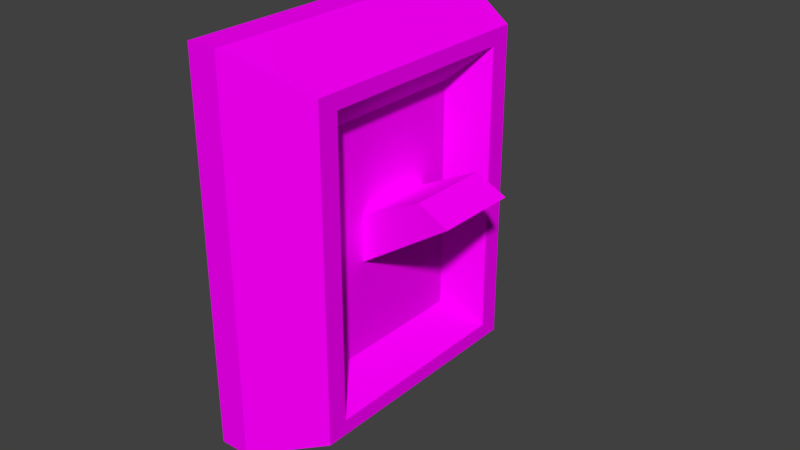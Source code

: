 # Source: Light_switch.blend  (saved by Blender 2.79.0; exported with 4.5.12 LTS)
import bpy
from mathutils import Matrix  # noqa: F401  (used for matrix-valued properties, if any)

bpy.ops.wm.read_factory_settings(use_empty=True)
scene = bpy.context.scene
scene.name = 'Scene'

# ---- collections
col_collection_1 = bpy.data.collections.new('Collection 1'); scene.collection.children.link(col_collection_1)

# ---- images (referenced by path relative to the original .blend; pixels are not part of the script)
import os
ASSET_DIR = os.environ.get("B2B_ASSET_DIR", "")  # directory of the original .blend (textures are referenced by path, not embedded)
HERE = os.path.dirname(os.path.abspath(__file__))  # packed textures are extracted next to this script under _unpacked/

def load_image(name, relpath, width, height, colorspace="sRGB"):
    """Load a texture the original file referenced (path relative to the .blend, or extracted next to this script)."""
    p = next((c for c in (os.path.join(HERE, relpath), os.path.join(ASSET_DIR, relpath)) if relpath and os.path.exists(c)), "")
    if p:
        img = bpy.data.images.load(p, check_existing=True)
        img.name = name
    else:  # same state as the original file: an image datablock whose file is absent (Cycles renders it pink)
        img = bpy.data.images.new(name, width, height)
        img.source = "FILE"
        img.filepath = "//" + (relpath or name)
    img.colorspace_settings.name = colorspace
    return img
img_a_light_switch_png = load_image('a_light_switch.png', '', 1024, 1024, 'sRGB')

# ---- materials (node trees are filled in below, after node groups)
mat_material = bpy.data.materials.new('Material')
mat_material.alpha_threshold = 0.0
mat_material.roughness = 0.5

# ---- material node trees
mat_material.use_nodes = True; mat_material.node_tree.nodes.clear()
_N = mat_material.node_tree.nodes; _L = mat_material.node_tree.links
n0 = _N.new('ShaderNodeOutputMaterial'); n0.name = 'Material Output'; n0.location = (300, 300)
n1 = _N.new('ShaderNodeBsdfDiffuse'); n1.name = 'Diffuse BSDF'; n1.location = (10, 300)
n2 = _N.new('ShaderNodeTexImage'); n2.name = 'Image Texture'; n2.location = (-180, 300)
n2.width = 140
n2.image = img_a_light_switch_png
_L.new(n1.outputs[0], n0.inputs[0])
_L.new(n2.outputs[0], n1.inputs[0])
n0.is_active_output = True

# ---- world
world_world = bpy.data.worlds.new('World'); scene.world = world_world
world_world.color = (0.05088, 0.05088, 0.05088)
world_world.use_sun_shadow = False
world_world.sun_shadow_jitter_overblur = 0.0
world_world.cycles.sampling_method = 'MANUAL'

# ---- meshes
me_cube_002 = bpy.data.meshes.new('Cube.002')
me_cube_002.from_pydata([(0.11, -0.05, 0.85), (0.11, -0.05, 0.975), (0.11, 0.05, 0.85), (0.11, 0.05, 0.975), (0.135, -0.04, 0.86), (0.135, -0.04, 0.965), (0.135, 0.04, 0.86), (0.135, 0.04, 0.965), (0.1, -0.05, 0.85), (0.1, -0.05, 0.975), (0.1, 0.05, 0.85), (0.1, 0.05, 0.975), (0.11, -0.05, 0.8617), (0.11, -0.05, 0.9633), (0.11, 0.05, 0.9633), (0.11, 0.05, 0.8617), (0.135, 0.04, 0.96), (0.135, 0.04, 0.865), (0.135, -0.04, 0.96), (0.135, -0.04, 0.865), (0.1, -0.05, 0.8617), (0.1, -0.05, 0.9633), (0.1, 0.05, 0.9633), (0.1, 0.05, 0.8617), (0.11, 0.03667, 0.85), (0.11, -0.03667, 0.85), (0.11, -0.03667, 0.975), (0.11, 0.03667, 0.975), (0.135, -0.03333, 0.86), (0.135, 0.03333, 0.86), (0.135, 0.03333, 0.965), (0.135, -0.03333, 0.965), (0.1, 0.03667, 0.85), (0.1, -0.03667, 0.85), (0.1, -0.03667, 0.975), (0.1, 0.03667, 0.975), (0.1, -0.03667, 0.8617), (0.1, 0.03667, 0.8617), (0.1, -0.03667, 0.9633), (0.1, 0.03667, 0.9633), (0.135, 0.03333, 0.865), (0.135, -0.03333, 0.865), (0.135, 0.03333, 0.96), (0.135, -0.03333, 0.96), (0.125, 0.01333, 0.905), (0.125, -0.01333, 0.905), (0.125, 0.01333, 0.92), (0.125, -0.01333, 0.92), (0.125, 0.02333, 0.875), (0.125, -0.02333, 0.875), (0.125, 0.02333, 0.95), (0.125, -0.02333, 0.95), (0.155, 0.01333, 0.925), (0.155, -0.01333, 0.925), (0.145, 0.01333, 0.93), (0.145, -0.01333, 0.93)], [], [(27, 3, 11, 35), (14, 3, 7, 16), (43, 31, 5, 18), (18, 5, 1, 13), (25, 28, 4, 0), (31, 26, 1, 5), (39, 35, 11, 22), (25, 0, 8, 33), (15, 2, 10, 23), (13, 1, 9, 21), (0, 12, 20, 8), (12, 13, 21, 20), (3, 14, 22, 11), (14, 15, 23, 22), (32, 37, 23, 10), (37, 39, 22, 23), (4, 19, 12, 0), (19, 18, 13, 12), (28, 41, 19, 4), (41, 43, 18, 19), (2, 15, 17, 6), (15, 14, 16, 17), (17, 16, 42, 40), (43, 41, 49, 51), (6, 17, 40, 29), (29, 40, 41, 28), (20, 21, 38, 36), (36, 38, 39, 37), (8, 20, 36, 33), (33, 36, 37, 32), (2, 24, 32, 10), (24, 25, 33, 32), (21, 9, 34, 38), (38, 34, 35, 39), (7, 3, 27, 30), (30, 27, 26, 31), (2, 6, 29, 24), (24, 29, 28, 25), (16, 7, 30, 42), (42, 30, 31, 43), (1, 26, 34, 9), (26, 27, 35, 34), (44, 46, 54, 52), (42, 43, 51, 50), (41, 40, 48, 49), (40, 42, 50, 48), (44, 45, 49, 48), (47, 46, 50, 51), (46, 44, 48, 50), (45, 47, 51, 49), (52, 54, 55, 53), (45, 44, 52, 53), (47, 45, 53, 55), (46, 47, 55, 54)])
_uv = me_cube_002.uv_layers.new(name='UVMap')
_uv.uv.foreach_set('vector', [0.4489, 0.6755, 0.4998, 0.6755, 0.4997, 0.7136, 0.4489, 0.7136, 0.5801, 0.5508, 0.5801, 0.5952, 0.4775, 0.5571, 0.4775, 0.538, 0.1821, 0.5537, 0.1821, 0.5728, 0.1567, 0.5728, 0.1567, 0.5537, 0.1409, 0.5379, 0.1409, 0.557, 0.03826, 0.5951, 0.03827, 0.5506, 0.1696, 0.03828, 0.1823, 0.1409, 0.1568, 0.1409, 0.1188, 0.03826, 0.1821, 0.5728, 0.1694, 0.6754, 0.1185, 0.6754, 0.1567, 0.5728, 0.6695, 0.4322, 0.6695, 0.4766, 0.6187, 0.4766, 0.6187, 0.4322, 0.1696, 0.03828, 0.1188, 0.03826, 0.1188, 0.0001391, 0.1696, 0.0001566, 0.5802, 0.1632, 0.5803, 0.1187, 0.6184, 0.1187, 0.6184, 0.1632, 0.03827, 0.5506, 0.03826, 0.5951, 0.0001391, 0.595, 0.0001543, 0.5506, 0.03842, 0.1185, 0.03841, 0.163, 0.0002872, 0.163, 0.0003025, 0.1185, 0.03841, 0.163, 0.03827, 0.5506, 0.0001543, 0.5506, 0.0002872, 0.163, 0.5801, 0.5952, 0.5801, 0.5508, 0.6182, 0.5508, 0.6182, 0.5953, 0.5801, 0.5508, 0.5802, 0.1632, 0.6184, 0.1632, 0.6182, 0.5508, 0.6695, 0.0001392, 0.6695, 0.04461, 0.6187, 0.04461, 0.6187, 0.0001392, 0.6695, 0.04461, 0.6695, 0.4322, 0.6187, 0.4322, 0.6187, 0.04461, 0.1411, 0.1567, 0.141, 0.1758, 0.03841, 0.163, 0.03842, 0.1185, 0.141, 0.1758, 0.1409, 0.5379, 0.03827, 0.5506, 0.03841, 0.163, 0.1823, 0.1409, 0.1823, 0.16, 0.1568, 0.16, 0.1568, 0.1409, 0.1665, 0.1758, 0.1663, 0.5379, 0.1409, 0.5379, 0.141, 0.1758, 0.5803, 0.1187, 0.5802, 0.1632, 0.4776, 0.1759, 0.4776, 0.1568, 0.5802, 0.1632, 0.5801, 0.5508, 0.4775, 0.538, 0.4776, 0.1759, 0.4776, 0.1759, 0.4775, 0.538, 0.4521, 0.538, 0.4522, 0.1759, 0.1663, 0.5379, 0.1665, 0.1758, 0.2204, 0.2139, 0.2203, 0.4998, 0.4618, 0.141, 0.4618, 0.1601, 0.4364, 0.1601, 0.4364, 0.141, 0.4364, 0.141, 0.4364, 0.1601, 0.1823, 0.16, 0.1823, 0.1409, 0.9999, 0.04461, 0.9999, 0.4322, 0.949, 0.4322, 0.949, 0.04461, 0.949, 0.04461, 0.949, 0.4322, 0.6695, 0.4322, 0.6695, 0.04461, 0.9999, 0.0001391, 0.9999, 0.04461, 0.949, 0.04461, 0.949, 0.0001391, 0.949, 0.0001391, 0.949, 0.04461, 0.6695, 0.04461, 0.6695, 0.0001392, 0.5, 0.03839, 0.4491, 0.03837, 0.4492, 0.0002526, 0.5, 0.0002701, 0.4491, 0.03837, 0.1696, 0.03828, 0.1696, 0.0001566, 0.4492, 0.0002526, 0.9999, 0.4322, 0.9999, 0.4766, 0.949, 0.4766, 0.949, 0.4322, 0.949, 0.4322, 0.949, 0.4766, 0.6695, 0.4766, 0.6695, 0.4322, 0.4617, 0.5729, 0.4998, 0.6755, 0.4489, 0.6755, 0.4363, 0.5729, 0.4363, 0.5729, 0.4489, 0.6755, 0.1694, 0.6754, 0.1821, 0.5728, 0.5, 0.03839, 0.4618, 0.141, 0.4364, 0.141, 0.4491, 0.03837, 0.4491, 0.03837, 0.4364, 0.141, 0.1823, 0.1409, 0.1696, 0.03828, 0.4617, 0.5538, 0.4617, 0.5729, 0.4363, 0.5729, 0.4363, 0.5538, 0.4363, 0.5538, 0.4363, 0.5729, 0.1821, 0.5728, 0.1821, 0.5537, 0.1185, 0.6754, 0.1694, 0.6754, 0.1694, 0.7135, 0.1185, 0.7135, 0.1694, 0.6754, 0.4489, 0.6755, 0.4489, 0.7136, 0.1694, 0.7135, 0.959, 0.6826, 0.9078, 0.7081, 0.8396, 0.657, 0.8396, 0.6144, 0.4363, 0.5538, 0.1821, 0.5537, 0.2203, 0.4998, 0.3982, 0.4999, 0.1823, 0.16, 0.4364, 0.1601, 0.3983, 0.214, 0.2204, 0.2139, 0.4522, 0.1759, 0.4521, 0.538, 0.3982, 0.4999, 0.3983, 0.214, 0.3601, 0.3283, 0.2584, 0.3283, 0.2204, 0.2139, 0.3983, 0.214, 0.2584, 0.3855, 0.3601, 0.3855, 0.3982, 0.4999, 0.2203, 0.4998, 0.3601, 0.3855, 0.3601, 0.3283, 0.3983, 0.214, 0.3982, 0.4999, 0.2584, 0.3283, 0.2584, 0.3855, 0.2203, 0.4998, 0.2204, 0.2139, 0.8396, 0.6144, 0.8396, 0.657, 0.738, 0.657, 0.738, 0.6144, 0.738, 0.4769, 0.8396, 0.4769, 0.8396, 0.6144, 0.738, 0.6144, 0.6698, 0.7081, 0.6187, 0.6826, 0.738, 0.6144, 0.738, 0.657, 0.8396, 0.7422, 0.738, 0.7422, 0.738, 0.657, 0.8396, 0.657])
me_cube_002.materials.append(mat_material)
me_cube_002.use_remesh_preserve_volume = False
me_cube_002.use_remesh_preserve_attributes = False
me_cube_002.use_mirror_vertex_groups = False
me_cube_002.update()

# ---- objects
ob_cube_001 = bpy.data.objects.new('Cube.001', me_cube_002)

# ---- transforms, parenting, visibility, modifiers, constraints
ob_cube_001.location = (0.0, 0.0, 0.0)
ob_cube_001.lineart.crease_threshold = 0.0

# ---- collection membership
col_collection_1.objects.link(ob_cube_001)

# ---- scene / render settings (as saved in the file)
scene.frame_start = 1; scene.frame_end = 250; scene.frame_set(1)
scene.render.engine = 'CYCLES'
scene.render.resolution_percentage = 50
scene.render.dither_intensity = 0.0
scene.cycles.use_denoising = False
scene.cycles.samples = 128
scene.cycles.sampling_pattern = 'TABULATED_SOBOL'
scene.cycles.use_adaptive_sampling = False
scene.cycles.use_light_tree = False
scene.cycles.blur_glossy = 0.0
scene.cycles.sample_clamp_indirect = 0.0
scene.view_settings.view_transform = 'Standard'
bpy.context.view_layer.update()

# ---- added for rendering (the .blend has no active camera and no usable light): camera, sun
cam_auto = bpy.data.cameras.new('AutoCamera')
cam_auto.lens = 50.0
cam_auto.sensor_width = 36.0
cam_auto.clip_end = 1000.0
ob_auto_camera = bpy.data.objects.new('AutoCamera', cam_auto)
scene.collection.objects.link(ob_auto_camera)
ob_auto_camera.location = (0.312545, -0.222054, 1.06054)
ob_auto_camera.rotation_euler = (1.09748, -7.21219e-08, 0.694738)
scene.camera = ob_auto_camera
light_auto_sun = bpy.data.lights.new('AutoSun', 'SUN')
light_auto_sun.energy = 3.0
light_auto_sun.angle = 0.0523599
ob_auto_sun = bpy.data.objects.new('AutoSun', light_auto_sun)
scene.collection.objects.link(ob_auto_sun)
ob_auto_sun.rotation_euler = (0.872665, 0.174533, 0.523599)
bpy.context.view_layer.update()
